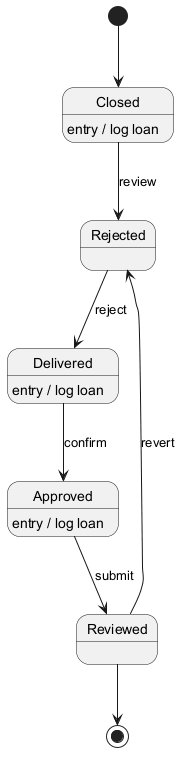

The diagram above was rendered by PlantUML. Its source (embedded in the PNG):
@startuml
skinparam monochrome true
[*] --> Closed
Closed --> Rejected : review
Closed : entry / log loan
Rejected --> Delivered : reject
Delivered --> Approved : confirm
Delivered : entry / log loan
Approved --> Reviewed : submit
Approved : entry / log loan
Reviewed --> Rejected : revert
Reviewed --> [*]
@enduml